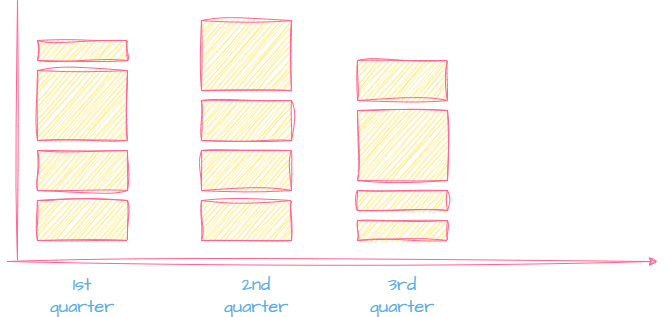

The diagram above was exported from draw.io. Its source (the exported page's mxGraphModel, read from the mxfile embedded in the PNG):
<mxGraphModel dx="668" dy="825" grid="1" gridSize="10" guides="1" tooltips="1" connect="1" arrows="1" fold="1" page="1" pageScale="1" pageWidth="850" pageHeight="1100" math="0" shadow="0">
  <root>
    <mxCell id="0" />
    <mxCell id="1" parent="0" />
    <mxCell id="2" value="" style="rounded=0;whiteSpace=wrap;html=1;sketch=1;hachureGap=4;jiggle=2;curveFitting=1;fontFamily=Architects Daughter;fontSource=https%3A%2F%2Ffonts.googleapis.com%2Fcss%3Ffamily%3DArchitects%2BDaughter;fontSize=20;labelBackgroundColor=none;fillColor=#FFE45E;strokeColor=#FF6392;fontColor=#5AA9E6;" parent="1" vertex="1">
      <mxGeometry x="190" y="180" width="90" height="70" as="geometry" />
    </mxCell>
    <mxCell id="4" value="" style="endArrow=classic;html=1;rounded=0;sketch=1;hachureGap=4;jiggle=2;curveFitting=1;fontFamily=Architects Daughter;fontSource=https%3A%2F%2Ffonts.googleapis.com%2Fcss%3Ffamily%3DArchitects%2BDaughter;fontSize=16;labelBackgroundColor=none;strokeColor=#FF6392;fontColor=default;" parent="1" edge="1">
      <mxGeometry width="50" height="50" relative="1" as="geometry">
        <mxPoint x="160" y="371" as="sourcePoint" />
        <mxPoint x="810" y="371" as="targetPoint" />
      </mxGeometry>
    </mxCell>
    <mxCell id="5" value="" style="endArrow=none;html=1;rounded=0;sketch=1;hachureGap=4;jiggle=2;curveFitting=1;fontFamily=Architects Daughter;fontSource=https%3A%2F%2Ffonts.googleapis.com%2Fcss%3Ffamily%3DArchitects%2BDaughter;fontSize=16;labelBackgroundColor=none;strokeColor=#FF6392;fontColor=default;" parent="1" edge="1">
      <mxGeometry width="50" height="50" relative="1" as="geometry">
        <mxPoint x="170" y="370" as="sourcePoint" />
        <mxPoint x="170" y="110" as="targetPoint" />
      </mxGeometry>
    </mxCell>
    <mxCell id="6" value="" style="rounded=0;whiteSpace=wrap;html=1;sketch=1;hachureGap=4;jiggle=2;curveFitting=1;fontFamily=Architects Daughter;fontSource=https%3A%2F%2Ffonts.googleapis.com%2Fcss%3Ffamily%3DArchitects%2BDaughter;fontSize=20;labelBackgroundColor=none;fillColor=#FFE45E;strokeColor=#FF6392;fontColor=#5AA9E6;" parent="1" vertex="1">
      <mxGeometry x="190" y="150" width="90" height="20" as="geometry" />
    </mxCell>
    <mxCell id="7" value="" style="rounded=0;whiteSpace=wrap;html=1;sketch=1;hachureGap=4;jiggle=2;curveFitting=1;fontFamily=Architects Daughter;fontSource=https%3A%2F%2Ffonts.googleapis.com%2Fcss%3Ffamily%3DArchitects%2BDaughter;fontSize=20;labelBackgroundColor=none;fillColor=#FFE45E;strokeColor=#FF6392;fontColor=#5AA9E6;" parent="1" vertex="1">
      <mxGeometry x="190" y="310" width="90" height="40" as="geometry" />
    </mxCell>
    <mxCell id="30" value="1st&lt;br&gt;quarter" style="text;html=1;align=center;verticalAlign=middle;whiteSpace=wrap;rounded=0;fontSize=18;fontFamily=Architects Daughter;labelBackgroundColor=none;fontColor=#5AA9E6;" parent="1" vertex="1">
      <mxGeometry x="185" y="390" width="100" height="30" as="geometry" />
    </mxCell>
    <mxCell id="33" value="" style="rounded=0;whiteSpace=wrap;html=1;sketch=1;hachureGap=4;jiggle=2;curveFitting=1;fontFamily=Architects Daughter;fontSource=https%3A%2F%2Ffonts.googleapis.com%2Fcss%3Ffamily%3DArchitects%2BDaughter;fontSize=20;labelBackgroundColor=none;fillColor=#FFE45E;strokeColor=#FF6392;fontColor=#5AA9E6;" parent="1" vertex="1">
      <mxGeometry x="190" y="260" width="90" height="40" as="geometry" />
    </mxCell>
    <mxCell id="34" value="" style="rounded=0;whiteSpace=wrap;html=1;sketch=1;hachureGap=4;jiggle=2;curveFitting=1;fontFamily=Architects Daughter;fontSource=https%3A%2F%2Ffonts.googleapis.com%2Fcss%3Ffamily%3DArchitects%2BDaughter;fontSize=20;labelBackgroundColor=none;fillColor=#FFE45E;strokeColor=#FF6392;fontColor=#5AA9E6;" parent="1" vertex="1">
      <mxGeometry x="354" y="130" width="90" height="70" as="geometry" />
    </mxCell>
    <mxCell id="36" value="" style="rounded=0;whiteSpace=wrap;html=1;sketch=1;hachureGap=4;jiggle=2;curveFitting=1;fontFamily=Architects Daughter;fontSource=https%3A%2F%2Ffonts.googleapis.com%2Fcss%3Ffamily%3DArchitects%2BDaughter;fontSize=20;labelBackgroundColor=none;fillColor=#FFE45E;strokeColor=#FF6392;fontColor=#5AA9E6;" parent="1" vertex="1">
      <mxGeometry x="354" y="310" width="90" height="40" as="geometry" />
    </mxCell>
    <mxCell id="37" value="" style="rounded=0;whiteSpace=wrap;html=1;sketch=1;hachureGap=4;jiggle=2;curveFitting=1;fontFamily=Architects Daughter;fontSource=https%3A%2F%2Ffonts.googleapis.com%2Fcss%3Ffamily%3DArchitects%2BDaughter;fontSize=20;labelBackgroundColor=none;fillColor=#FFE45E;strokeColor=#FF6392;fontColor=#5AA9E6;" parent="1" vertex="1">
      <mxGeometry x="354" y="260" width="90" height="40" as="geometry" />
    </mxCell>
    <mxCell id="38" value="" style="rounded=0;whiteSpace=wrap;html=1;sketch=1;hachureGap=4;jiggle=2;curveFitting=1;fontFamily=Architects Daughter;fontSource=https%3A%2F%2Ffonts.googleapis.com%2Fcss%3Ffamily%3DArchitects%2BDaughter;fontSize=20;labelBackgroundColor=none;fillColor=#FFE45E;strokeColor=#FF6392;fontColor=#5AA9E6;" parent="1" vertex="1">
      <mxGeometry x="354" y="210" width="90" height="40" as="geometry" />
    </mxCell>
    <mxCell id="39" value="" style="rounded=0;whiteSpace=wrap;html=1;sketch=1;hachureGap=4;jiggle=2;curveFitting=1;fontFamily=Architects Daughter;fontSource=https%3A%2F%2Ffonts.googleapis.com%2Fcss%3Ffamily%3DArchitects%2BDaughter;fontSize=20;labelBackgroundColor=none;fillColor=#FFE45E;strokeColor=#FF6392;fontColor=#5AA9E6;" parent="1" vertex="1">
      <mxGeometry x="510" y="220" width="90" height="70" as="geometry" />
    </mxCell>
    <mxCell id="40" value="" style="rounded=0;whiteSpace=wrap;html=1;sketch=1;hachureGap=4;jiggle=2;curveFitting=1;fontFamily=Architects Daughter;fontSource=https%3A%2F%2Ffonts.googleapis.com%2Fcss%3Ffamily%3DArchitects%2BDaughter;fontSize=20;labelBackgroundColor=none;fillColor=#FFE45E;strokeColor=#FF6392;fontColor=#5AA9E6;" parent="1" vertex="1">
      <mxGeometry x="510" y="330" width="90" height="20" as="geometry" />
    </mxCell>
    <mxCell id="41" value="" style="rounded=0;whiteSpace=wrap;html=1;sketch=1;hachureGap=4;jiggle=2;curveFitting=1;fontFamily=Architects Daughter;fontSource=https%3A%2F%2Ffonts.googleapis.com%2Fcss%3Ffamily%3DArchitects%2BDaughter;fontSize=20;labelBackgroundColor=none;fillColor=#FFE45E;strokeColor=#FF6392;fontColor=#5AA9E6;" parent="1" vertex="1">
      <mxGeometry x="510" y="300" width="90" height="20" as="geometry" />
    </mxCell>
    <mxCell id="45" value="3rd quarter" style="text;html=1;align=center;verticalAlign=middle;whiteSpace=wrap;rounded=0;fontSize=18;fontFamily=Architects Daughter;labelBackgroundColor=none;fontColor=#5AA9E6;" parent="1" vertex="1">
      <mxGeometry x="505" y="390" width="100" height="30" as="geometry" />
    </mxCell>
    <mxCell id="47" value="2nd quarter" style="text;html=1;align=center;verticalAlign=middle;whiteSpace=wrap;rounded=0;fontSize=18;fontFamily=Architects Daughter;labelBackgroundColor=none;fontColor=#5AA9E6;" parent="1" vertex="1">
      <mxGeometry x="359" y="390" width="100" height="30" as="geometry" />
    </mxCell>
    <mxCell id="48" value="" style="rounded=0;whiteSpace=wrap;html=1;sketch=1;hachureGap=4;jiggle=2;curveFitting=1;fontFamily=Architects Daughter;fontSource=https%3A%2F%2Ffonts.googleapis.com%2Fcss%3Ffamily%3DArchitects%2BDaughter;fontSize=20;labelBackgroundColor=none;fillColor=#FFE45E;strokeColor=#FF6392;fontColor=#5AA9E6;" vertex="1" parent="1">
      <mxGeometry x="510" y="170" width="90" height="40" as="geometry" />
    </mxCell>
  </root>
</mxGraphModel>